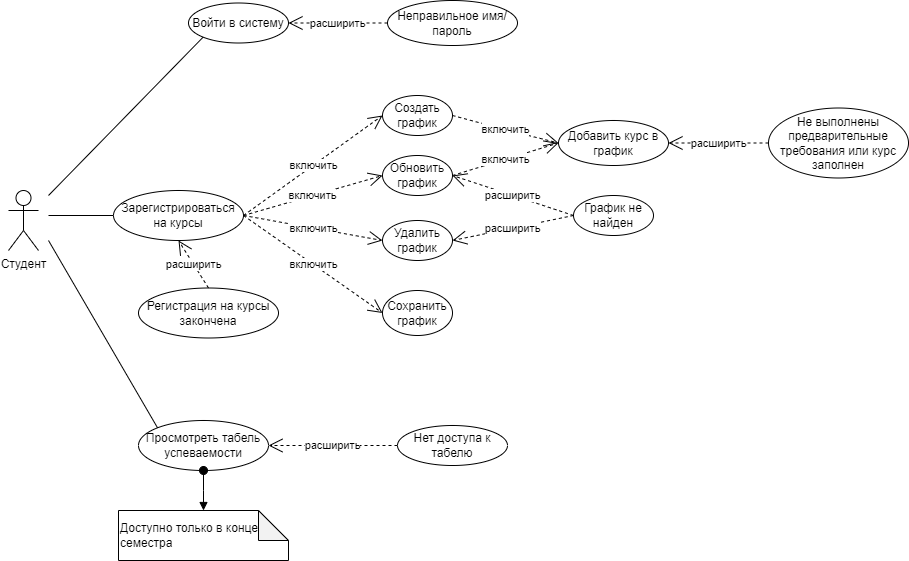

The diagram above was exported from draw.io. Its source (the exported page's mxGraphModel, read from the mxfile embedded in the PNG):
<mxGraphModel dx="1050" dy="530" grid="1" gridSize="10" guides="1" tooltips="1" connect="1" arrows="1" fold="1" page="1" pageScale="1" pageWidth="827" pageHeight="1169" background="#ffffff" math="0" shadow="0">
  <root>
    <mxCell id="0" />
    <mxCell id="1" parent="0" />
    <mxCell id="Cz_5qIO_P76FQ16J3Uog-1" value="&lt;font style=&quot;vertical-align: inherit;&quot;&gt;&lt;font style=&quot;vertical-align: inherit;&quot;&gt;Студент&lt;/font&gt;&lt;/font&gt;" style="shape=umlActor;verticalLabelPosition=bottom;verticalAlign=top;html=1;outlineConnect=0;" parent="1" vertex="1">
      <mxGeometry x="40" y="280" width="30" height="60" as="geometry" />
    </mxCell>
    <mxCell id="Cz_5qIO_P76FQ16J3Uog-4" value="&lt;font style=&quot;vertical-align: inherit;&quot;&gt;&lt;font style=&quot;vertical-align: inherit;&quot;&gt;Войти в систему&lt;/font&gt;&lt;/font&gt;" style="ellipse;whiteSpace=wrap;html=1;" parent="1" vertex="1">
      <mxGeometry x="220" y="92.5" width="100" height="40" as="geometry" />
    </mxCell>
    <mxCell id="Cz_5qIO_P76FQ16J3Uog-5" value="&lt;font style=&quot;vertical-align: inherit;&quot;&gt;&lt;font style=&quot;vertical-align: inherit;&quot;&gt;Просмотреть табель успеваемости&lt;/font&gt;&lt;/font&gt;" style="ellipse;whiteSpace=wrap;html=1;" parent="1" vertex="1">
      <mxGeometry x="170" y="510" width="130" height="50" as="geometry" />
    </mxCell>
    <mxCell id="Cz_5qIO_P76FQ16J3Uog-6" value="&lt;font style=&quot;vertical-align: inherit;&quot;&gt;&lt;font style=&quot;vertical-align: inherit;&quot;&gt;Неправильное имя/пароль&lt;/font&gt;&lt;/font&gt;" style="ellipse;whiteSpace=wrap;html=1;" parent="1" vertex="1">
      <mxGeometry x="419" y="90" width="130" height="45" as="geometry" />
    </mxCell>
    <mxCell id="Cz_5qIO_P76FQ16J3Uog-7" value="&lt;font style=&quot;vertical-align: inherit;&quot;&gt;&lt;font style=&quot;vertical-align: inherit;&quot;&gt;Обновить график&lt;/font&gt;&lt;/font&gt;" style="ellipse;whiteSpace=wrap;html=1;" parent="1" vertex="1">
      <mxGeometry x="414" y="245" width="70" height="40" as="geometry" />
    </mxCell>
    <mxCell id="Cz_5qIO_P76FQ16J3Uog-8" value="&lt;font style=&quot;vertical-align: inherit;&quot;&gt;&lt;font style=&quot;vertical-align: inherit;&quot;&gt;Зарегистрироваться на курсы&lt;/font&gt;&lt;/font&gt;" style="ellipse;whiteSpace=wrap;html=1;" parent="1" vertex="1">
      <mxGeometry x="145" y="280" width="130" height="50" as="geometry" />
    </mxCell>
    <mxCell id="Cz_5qIO_P76FQ16J3Uog-9" value="&lt;font style=&quot;vertical-align: inherit;&quot;&gt;&lt;font style=&quot;vertical-align: inherit;&quot;&gt;Создать график&lt;/font&gt;&lt;/font&gt;" style="ellipse;whiteSpace=wrap;html=1;" parent="1" vertex="1">
      <mxGeometry x="414" y="185" width="70" height="40" as="geometry" />
    </mxCell>
    <mxCell id="Cz_5qIO_P76FQ16J3Uog-10" value="&lt;font style=&quot;vertical-align: inherit;&quot;&gt;&lt;font style=&quot;vertical-align: inherit;&quot;&gt;Нет доступа к табелю&lt;/font&gt;&lt;/font&gt;" style="ellipse;whiteSpace=wrap;html=1;" parent="1" vertex="1">
      <mxGeometry x="429" y="515" width="110" height="40" as="geometry" />
    </mxCell>
    <mxCell id="Cz_5qIO_P76FQ16J3Uog-11" value="&lt;font style=&quot;vertical-align: inherit;&quot;&gt;&lt;font style=&quot;vertical-align: inherit;&quot;&gt;Добавить курс в график&lt;/font&gt;&lt;/font&gt;" style="ellipse;whiteSpace=wrap;html=1;" parent="1" vertex="1">
      <mxGeometry x="590" y="210" width="110" height="45" as="geometry" />
    </mxCell>
    <mxCell id="Cz_5qIO_P76FQ16J3Uog-12" value="&lt;font style=&quot;vertical-align: inherit;&quot;&gt;&lt;font style=&quot;vertical-align: inherit;&quot;&gt;Сохранить график&lt;/font&gt;&lt;/font&gt;" style="ellipse;whiteSpace=wrap;html=1;" parent="1" vertex="1">
      <mxGeometry x="414" y="380" width="70" height="45" as="geometry" />
    </mxCell>
    <mxCell id="Cz_5qIO_P76FQ16J3Uog-13" value="&lt;font style=&quot;vertical-align: inherit;&quot;&gt;&lt;font style=&quot;vertical-align: inherit;&quot;&gt;Удалить график&lt;/font&gt;&lt;/font&gt;" style="ellipse;whiteSpace=wrap;html=1;" parent="1" vertex="1">
      <mxGeometry x="414" y="310" width="70" height="40" as="geometry" />
    </mxCell>
    <mxCell id="Cz_5qIO_P76FQ16J3Uog-14" value="&lt;font style=&quot;vertical-align: inherit;&quot;&gt;&lt;font style=&quot;vertical-align: inherit;&quot;&gt;График не найден&lt;/font&gt;&lt;/font&gt;" style="ellipse;whiteSpace=wrap;html=1;" parent="1" vertex="1">
      <mxGeometry x="605" y="285" width="80" height="40" as="geometry" />
    </mxCell>
    <mxCell id="Cz_5qIO_P76FQ16J3Uog-15" value="&lt;font style=&quot;vertical-align: inherit;&quot;&gt;&lt;font style=&quot;vertical-align: inherit;&quot;&gt;Регистрация на курсы закончена&lt;/font&gt;&lt;/font&gt;" style="ellipse;whiteSpace=wrap;html=1;" parent="1" vertex="1">
      <mxGeometry x="170" y="377.5" width="140" height="50" as="geometry" />
    </mxCell>
    <mxCell id="Cz_5qIO_P76FQ16J3Uog-17" value="&lt;font style=&quot;vertical-align: inherit;&quot;&gt;&lt;font style=&quot;vertical-align: inherit;&quot;&gt;Не выполнены предварительные требования или курс заполнен&lt;/font&gt;&lt;/font&gt;" style="ellipse;whiteSpace=wrap;html=1;" parent="1" vertex="1">
      <mxGeometry x="800" y="197.5" width="140" height="70" as="geometry" />
    </mxCell>
    <mxCell id="Cz_5qIO_P76FQ16J3Uog-19" value="" style="endArrow=none;html=1;rounded=0;entryX=0;entryY=1;entryDx=0;entryDy=0;" parent="1" target="Cz_5qIO_P76FQ16J3Uog-4" edge="1">
      <mxGeometry width="50" height="50" relative="1" as="geometry">
        <mxPoint x="80" y="285" as="sourcePoint" />
        <mxPoint x="130" y="235" as="targetPoint" />
      </mxGeometry>
    </mxCell>
    <mxCell id="Cz_5qIO_P76FQ16J3Uog-20" value="" style="endArrow=none;html=1;rounded=0;entryX=0;entryY=0;entryDx=0;entryDy=0;" parent="1" target="Cz_5qIO_P76FQ16J3Uog-5" edge="1">
      <mxGeometry width="50" height="50" relative="1" as="geometry">
        <mxPoint x="80" y="330" as="sourcePoint" />
        <mxPoint x="130" y="290" as="targetPoint" />
      </mxGeometry>
    </mxCell>
    <mxCell id="Cz_5qIO_P76FQ16J3Uog-22" value="" style="endArrow=none;html=1;rounded=0;entryX=0;entryY=0.5;entryDx=0;entryDy=0;" parent="1" target="Cz_5qIO_P76FQ16J3Uog-8" edge="1">
      <mxGeometry width="50" height="50" relative="1" as="geometry">
        <mxPoint x="80" y="305" as="sourcePoint" />
        <mxPoint x="130" y="255" as="targetPoint" />
      </mxGeometry>
    </mxCell>
    <mxCell id="Cz_5qIO_P76FQ16J3Uog-23" value="включить" style="endArrow=open;endSize=12;dashed=1;html=1;rounded=0;entryX=0;entryY=0.5;entryDx=0;entryDy=0;exitX=1;exitY=0.5;exitDx=0;exitDy=0;" parent="1" source="Cz_5qIO_P76FQ16J3Uog-8" target="Cz_5qIO_P76FQ16J3Uog-9" edge="1">
      <mxGeometry width="160" relative="1" as="geometry">
        <mxPoint x="275" y="309" as="sourcePoint" />
        <mxPoint x="435" y="309" as="targetPoint" />
      </mxGeometry>
    </mxCell>
    <mxCell id="Cz_5qIO_P76FQ16J3Uog-24" value="включить" style="endArrow=open;endSize=12;dashed=1;html=1;rounded=0;exitX=1;exitY=0.5;exitDx=0;exitDy=0;entryX=0;entryY=0.5;entryDx=0;entryDy=0;" parent="1" source="Cz_5qIO_P76FQ16J3Uog-8" target="Cz_5qIO_P76FQ16J3Uog-7" edge="1">
      <mxGeometry width="160" relative="1" as="geometry">
        <mxPoint x="330" y="330" as="sourcePoint" />
        <mxPoint x="490" y="330" as="targetPoint" />
      </mxGeometry>
    </mxCell>
    <mxCell id="Cz_5qIO_P76FQ16J3Uog-25" value="расширить" style="endArrow=open;endSize=12;dashed=1;html=1;rounded=0;entryX=0.5;entryY=1;entryDx=0;entryDy=0;exitX=0.5;exitY=0;exitDx=0;exitDy=0;" parent="1" source="Cz_5qIO_P76FQ16J3Uog-15" target="Cz_5qIO_P76FQ16J3Uog-8" edge="1">
      <mxGeometry width="160" relative="1" as="geometry">
        <mxPoint x="300" y="340" as="sourcePoint" />
        <mxPoint x="380" y="340" as="targetPoint" />
      </mxGeometry>
    </mxCell>
    <mxCell id="Cz_5qIO_P76FQ16J3Uog-26" value="включить" style="endArrow=open;endSize=12;dashed=1;html=1;rounded=0;exitX=1;exitY=0.5;exitDx=0;exitDy=0;entryX=0;entryY=0.5;entryDx=0;entryDy=0;" parent="1" source="Cz_5qIO_P76FQ16J3Uog-8" target="Cz_5qIO_P76FQ16J3Uog-12" edge="1">
      <mxGeometry width="160" relative="1" as="geometry">
        <mxPoint x="330" y="330" as="sourcePoint" />
        <mxPoint x="490" y="330" as="targetPoint" />
      </mxGeometry>
    </mxCell>
    <mxCell id="Cz_5qIO_P76FQ16J3Uog-27" value="включить" style="endArrow=open;endSize=12;dashed=1;html=1;rounded=0;exitX=1;exitY=0.5;exitDx=0;exitDy=0;entryX=0;entryY=0.5;entryDx=0;entryDy=0;" parent="1" source="Cz_5qIO_P76FQ16J3Uog-8" target="Cz_5qIO_P76FQ16J3Uog-13" edge="1">
      <mxGeometry x="0.0054" width="160" relative="1" as="geometry">
        <mxPoint x="330" y="330" as="sourcePoint" />
        <mxPoint x="490" y="330" as="targetPoint" />
        <mxPoint as="offset" />
      </mxGeometry>
    </mxCell>
    <mxCell id="Cz_5qIO_P76FQ16J3Uog-28" value="расширить" style="endArrow=open;endSize=12;dashed=1;html=1;rounded=0;entryX=1;entryY=0.5;entryDx=0;entryDy=0;exitX=0;exitY=0.5;exitDx=0;exitDy=0;" parent="1" source="Cz_5qIO_P76FQ16J3Uog-14" target="Cz_5qIO_P76FQ16J3Uog-13" edge="1">
      <mxGeometry width="160" relative="1" as="geometry">
        <mxPoint x="550" y="390" as="sourcePoint" />
        <mxPoint x="564" y="330" as="targetPoint" />
      </mxGeometry>
    </mxCell>
    <mxCell id="Cz_5qIO_P76FQ16J3Uog-29" value="включить" style="endArrow=open;endSize=12;dashed=1;html=1;rounded=0;exitX=1;exitY=0.5;exitDx=0;exitDy=0;entryX=0;entryY=0.5;entryDx=0;entryDy=0;" parent="1" source="Cz_5qIO_P76FQ16J3Uog-7" target="Cz_5qIO_P76FQ16J3Uog-11" edge="1">
      <mxGeometry width="160" relative="1" as="geometry">
        <mxPoint x="404" y="330" as="sourcePoint" />
        <mxPoint x="564" y="330" as="targetPoint" />
      </mxGeometry>
    </mxCell>
    <mxCell id="Cz_5qIO_P76FQ16J3Uog-30" value="включить" style="endArrow=open;endSize=12;dashed=1;html=1;rounded=0;exitX=1;exitY=0.5;exitDx=0;exitDy=0;entryX=0;entryY=0.5;entryDx=0;entryDy=0;" parent="1" source="Cz_5qIO_P76FQ16J3Uog-9" target="Cz_5qIO_P76FQ16J3Uog-11" edge="1">
      <mxGeometry width="160" relative="1" as="geometry">
        <mxPoint x="404" y="330" as="sourcePoint" />
        <mxPoint x="564" y="330" as="targetPoint" />
        <Array as="points">
          <mxPoint x="540" y="220" />
        </Array>
      </mxGeometry>
    </mxCell>
    <mxCell id="Cz_5qIO_P76FQ16J3Uog-31" value="расширить" style="endArrow=open;endSize=12;dashed=1;html=1;rounded=0;entryX=1;entryY=0.5;entryDx=0;entryDy=0;exitX=0;exitY=0.5;exitDx=0;exitDy=0;" parent="1" source="Cz_5qIO_P76FQ16J3Uog-14" target="Cz_5qIO_P76FQ16J3Uog-7" edge="1">
      <mxGeometry width="160" relative="1" as="geometry">
        <mxPoint x="750" y="280" as="sourcePoint" />
        <mxPoint x="564" y="330" as="targetPoint" />
      </mxGeometry>
    </mxCell>
    <mxCell id="Cz_5qIO_P76FQ16J3Uog-32" value="расширить" style="endArrow=open;endSize=12;dashed=1;html=1;rounded=0;entryX=1;entryY=0.5;entryDx=0;entryDy=0;exitX=0;exitY=0.5;exitDx=0;exitDy=0;" parent="1" source="Cz_5qIO_P76FQ16J3Uog-17" target="Cz_5qIO_P76FQ16J3Uog-11" edge="1">
      <mxGeometry width="160" relative="1" as="geometry">
        <mxPoint x="710" y="170" as="sourcePoint" />
        <mxPoint x="620" y="330" as="targetPoint" />
        <mxPoint as="offset" />
      </mxGeometry>
    </mxCell>
    <mxCell id="Cz_5qIO_P76FQ16J3Uog-33" value="расширить" style="endArrow=open;endSize=12;dashed=1;html=1;rounded=0;entryX=1;entryY=0.5;entryDx=0;entryDy=0;exitX=0;exitY=0.5;exitDx=0;exitDy=0;" parent="1" source="Cz_5qIO_P76FQ16J3Uog-10" target="Cz_5qIO_P76FQ16J3Uog-5" edge="1">
      <mxGeometry width="160" relative="1" as="geometry">
        <mxPoint x="320" y="460" as="sourcePoint" />
        <mxPoint x="515" y="350" as="targetPoint" />
      </mxGeometry>
    </mxCell>
    <mxCell id="Cz_5qIO_P76FQ16J3Uog-34" value="расширить" style="endArrow=open;endSize=12;dashed=1;html=1;rounded=0;entryX=1;entryY=0.5;entryDx=0;entryDy=0;exitX=0;exitY=0.5;exitDx=0;exitDy=0;" parent="1" source="Cz_5qIO_P76FQ16J3Uog-6" target="Cz_5qIO_P76FQ16J3Uog-4" edge="1">
      <mxGeometry x="0.0101" width="160" relative="1" as="geometry">
        <mxPoint x="350" y="40" as="sourcePoint" />
        <mxPoint x="550" y="322.5" as="targetPoint" />
        <mxPoint as="offset" />
      </mxGeometry>
    </mxCell>
    <mxCell id="yjE7WLd9Txwigr3Ncbas-9" value="Доступно только в конце семестра" style="shape=note;whiteSpace=wrap;html=1;backgroundOutline=1;darkOpacity=0.05;align=left;" parent="1" vertex="1">
      <mxGeometry x="150" y="600" width="170" height="50" as="geometry" />
    </mxCell>
    <mxCell id="yjE7WLd9Txwigr3Ncbas-10" value="" style="html=1;verticalAlign=bottom;startArrow=oval;startFill=1;endArrow=block;startSize=8;edgeStyle=elbowEdgeStyle;elbow=vertical;curved=0;rounded=0;exitX=0.5;exitY=1;exitDx=0;exitDy=0;" parent="1" source="Cz_5qIO_P76FQ16J3Uog-5" target="yjE7WLd9Txwigr3Ncbas-9" edge="1">
      <mxGeometry width="60" relative="1" as="geometry">
        <mxPoint x="510" y="460" as="sourcePoint" />
        <mxPoint x="570" y="460" as="targetPoint" />
      </mxGeometry>
    </mxCell>
  </root>
</mxGraphModel>